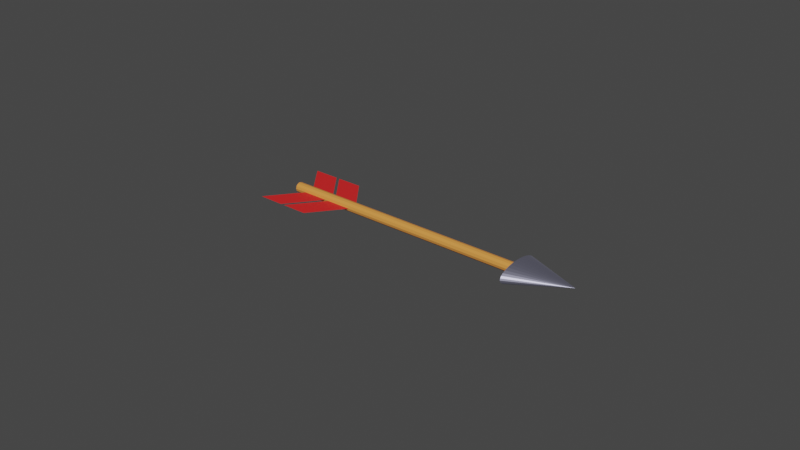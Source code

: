 # Source: arrow.blend  (saved by Blender 2.90.8; exported with 4.5.12 LTS)
import bpy
from mathutils import Matrix  # noqa: F401  (used for matrix-valued properties, if any)

bpy.ops.wm.read_factory_settings(use_empty=True)
scene = bpy.context.scene
scene.name = 'Scene'

# ---- collections
col_collection = bpy.data.collections.new('Collection'); scene.collection.children.link(col_collection)

# ---- materials (node trees are filled in below, after node groups)
mat_material_003 = bpy.data.materials.new('Material.003')
mat_material_003.use_transparent_shadow = False
mat_material_001 = bpy.data.materials.new('Material.001')
mat_material_001.use_transparent_shadow = False
mat_material_002 = bpy.data.materials.new('Material.002')
mat_material_002.use_transparent_shadow = False

# ---- material node trees
mat_material_003.use_nodes = True; mat_material_003.node_tree.nodes.clear()
_N = mat_material_003.node_tree.nodes; _L = mat_material_003.node_tree.links
n0 = _N.new('ShaderNodeBsdfPrincipled'); n0.name = 'Principled BSDF'; n0.location = (10, 300)
n0.distribution = 'GGX'
n0.subsurface_method = 'BURLEY'
n0.inputs[0].default_value = (0.8, 0.3064, 0.06125, 1.0)
n0.inputs[3].default_value = 1.45
n0.inputs[27].default_value = (0.0, 0.0, 0.0, 1.0)
n0.inputs[28].default_value = 1.0
n1 = _N.new('ShaderNodeOutputMaterial'); n1.name = 'Material Output'; n1.location = (300, 300)
_L.new(n0.outputs[0], n1.inputs[0])
n1.is_active_output = True
mat_material_001.use_nodes = True; mat_material_001.node_tree.nodes.clear()
_N = mat_material_001.node_tree.nodes; _L = mat_material_001.node_tree.links
n0 = _N.new('ShaderNodeBsdfPrincipled'); n0.name = 'Principled BSDF'; n0.location = (10, 300)
n0.distribution = 'GGX'
n0.subsurface_method = 'BURLEY'
n0.inputs[0].default_value = (0.6322, 0.6324, 0.8381, 1.0)
n0.inputs[1].default_value = 1.0
n0.inputs[3].default_value = 1.45
n0.inputs[27].default_value = (0.0, 0.0, 0.0, 1.0)
n0.inputs[28].default_value = 1.0
n1 = _N.new('ShaderNodeOutputMaterial'); n1.name = 'Material Output'; n1.location = (300, 300)
_L.new(n0.outputs[0], n1.inputs[0])
n1.is_active_output = True
mat_material_002.use_nodes = True; mat_material_002.node_tree.nodes.clear()
_N = mat_material_002.node_tree.nodes; _L = mat_material_002.node_tree.links
n0 = _N.new('ShaderNodeBsdfPrincipled'); n0.name = 'Principled BSDF'; n0.location = (10, 300)
n0.distribution = 'GGX'
n0.subsurface_method = 'BURLEY'
n0.inputs[0].default_value = (0.8, 0.01856, 0.01961, 1.0)
n0.inputs[3].default_value = 1.45
n0.inputs[27].default_value = (0.0, 0.0, 0.0, 1.0)
n0.inputs[28].default_value = 1.0
n1 = _N.new('ShaderNodeOutputMaterial'); n1.name = 'Material Output'; n1.location = (300, 300)
_L.new(n0.outputs[0], n1.inputs[0])
n1.is_active_output = True

# ---- world
world_world = bpy.data.worlds.new('World'); scene.world = world_world
world_world.use_nodes = True; world_world.node_tree.nodes.clear()
_N = world_world.node_tree.nodes; _L = world_world.node_tree.links
n0 = _N.new('ShaderNodeOutputWorld'); n0.name = 'World Output'; n0.location = (300, 300)
n1 = _N.new('ShaderNodeBackground'); n1.name = 'Background'; n1.location = (10, 300)
n1.inputs[0].default_value = (0.05088, 0.05088, 0.05088, 1.0)
_L.new(n1.outputs[0], n0.inputs[0])
n0.is_active_output = True
world_world.color = (0.05088, 0.05088, 0.05088)
world_world.use_sun_shadow = False
world_world.sun_shadow_jitter_overblur = 0.0

# ---- meshes
me_cone = bpy.data.meshes.new('Cone')
me_cone.from_pydata([(0.0, 1.0, -1.0), (0.1951, 0.9808, -1.0), (0.3827, 0.9239, -1.0), (0.5556, 0.8315, -1.0), (0.7071, 0.7071, -1.0), (0.8315, 0.5556, -1.0), (0.9239, 0.3827, -1.0), (0.9808, 0.1951, -1.0), (1.0, 7.55e-08, -1.0), (0.9808, -0.1951, -1.0), (0.9239, -0.3827, -1.0), (0.8315, -0.5556, -1.0), (0.7071, -0.7071, -1.0), (0.5556, -0.8315, -1.0), (0.3827, -0.9239, -1.0), (0.1951, -0.9808, -1.0), (-3.258e-07, -1.0, -1.0), (-0.1951, -0.9808, -1.0), (-0.3827, -0.9239, -1.0), (-0.5556, -0.8315, -1.0), (-0.7071, -0.7071, -1.0), (-0.8315, -0.5556, -1.0), (-0.9239, -0.3827, -1.0), (-0.9808, -0.1951, -1.0), (-1.0, 9.656e-07, -1.0), (-0.9808, 0.1951, -1.0), (-0.9239, 0.3827, -1.0), (-0.8315, 0.5556, -1.0), (-0.7071, 0.7071, -1.0), (-0.5556, 0.8315, -1.0), (-0.3827, 0.9239, -1.0), (-0.1951, 0.9808, -1.0), (0.0, 0.0, 1.0)], [], [(0, 32, 1), (1, 32, 2), (2, 32, 3), (3, 32, 4), (4, 32, 5), (5, 32, 6), (6, 32, 7), (7, 32, 8), (8, 32, 9), (9, 32, 10), (10, 32, 11), (11, 32, 12), (12, 32, 13), (13, 32, 14), (14, 32, 15), (15, 32, 16), (16, 32, 17), (17, 32, 18), (18, 32, 19), (19, 32, 20), (20, 32, 21), (21, 32, 22), (22, 32, 23), (23, 32, 24), (24, 32, 25), (25, 32, 26), (26, 32, 27), (27, 32, 28), (28, 32, 29), (29, 32, 30), (0, 1, 2, 3, 4, 5, 6, 7, 8, 9, 10, 11, 12, 13, 14, 15, 16, 17, 18, 19, 20, 21, 22, 23, 24, 25, 26, 27, 28, 29, 30, 31), (30, 32, 31), (31, 32, 0)])
_uv = me_cone.uv_layers.new(name='UVMap')
_uv.uv.foreach_set('vector', [0.25, 0.49, 0.25, 0.25, 0.2968, 0.4854, 0.2968, 0.4854, 0.25, 0.25, 0.3418, 0.4717, 0.3418, 0.4717, 0.25, 0.25, 0.3833, 0.4496, 0.3833, 0.4496, 0.25, 0.25, 0.4197, 0.4197, 0.4197, 0.4197, 0.25, 0.25, 0.4496, 0.3833, 0.4496, 0.3833, 0.25, 0.25, 0.4717, 0.3418, 0.4717, 0.3418, 0.25, 0.25, 0.4854, 0.2968, 0.4854, 0.2968, 0.25, 0.25, 0.49, 0.25, 0.49, 0.25, 0.25, 0.25, 0.4854, 0.2032, 0.4854, 0.2032, 0.25, 0.25, 0.4717, 0.1582, 0.4717, 0.1582, 0.25, 0.25, 0.4496, 0.1167, 0.4496, 0.1167, 0.25, 0.25, 0.4197, 0.08029, 0.4197, 0.08029, 0.25, 0.25, 0.3833, 0.05045, 0.3833, 0.05045, 0.25, 0.25, 0.3418, 0.02827, 0.3418, 0.02827, 0.25, 0.25, 0.2968, 0.01461, 0.2968, 0.01461, 0.25, 0.25, 0.25, 0.01, 0.25, 0.01, 0.25, 0.25, 0.2032, 0.01461, 0.2032, 0.01461, 0.25, 0.25, 0.1582, 0.02827, 0.1582, 0.02827, 0.25, 0.25, 0.1167, 0.05045, 0.1167, 0.05045, 0.25, 0.25, 0.08029, 0.08029, 0.08029, 0.08029, 0.25, 0.25, 0.05045, 0.1167, 0.05045, 0.1167, 0.25, 0.25, 0.02827, 0.1582, 0.02827, 0.1582, 0.25, 0.25, 0.01461, 0.2032, 0.01461, 0.2032, 0.25, 0.25, 0.01, 0.25, 0.01, 0.25, 0.25, 0.25, 0.01461, 0.2968, 0.01461, 0.2968, 0.25, 0.25, 0.02827, 0.3418, 0.02827, 0.3418, 0.25, 0.25, 0.05045, 0.3833, 0.05045, 0.3833, 0.25, 0.25, 0.08029, 0.4197, 0.08029, 0.4197, 0.25, 0.25, 0.1167, 0.4496, 0.1167, 0.4496, 0.25, 0.25, 0.1582, 0.4717, 0.75, 0.49, 0.7968, 0.4854, 0.8418, 0.4717, 0.8833, 0.4496, 0.9197, 0.4197, 0.9496, 0.3833, 0.9717, 0.3418, 0.9854, 0.2968, 0.99, 0.25, 0.9854, 0.2032, 0.9717, 0.1582, 0.9496, 0.1167, 0.9197, 0.08029, 0.8833, 0.05045, 0.8418, 0.02827, 0.7968, 0.01461, 0.75, 0.01, 0.7032, 0.01461, 0.6582, 0.02827, 0.6167, 0.05045, 0.5803, 0.08029, 0.5504, 0.1167, 0.5283, 0.1582, 0.5146, 0.2032, 0.51, 0.25, 0.5146, 0.2968, 0.5283, 0.3418, 0.5504, 0.3833, 0.5803, 0.4197, 0.6167, 0.4496, 0.6582, 0.4717, 0.7032, 0.4854, 0.1582, 0.4717, 0.25, 0.25, 0.2032, 0.4854, 0.2032, 0.4854, 0.25, 0.25, 0.25, 0.49])
me_cone.materials.append(mat_material_001)
me_cone.use_remesh_fix_poles = True
me_cone.use_remesh_preserve_attributes = False
me_cone.use_mirror_vertex_groups = False
me_cone.update()
me_plane = bpy.data.meshes.new('Plane')
me_plane.from_pydata([(-0.8958, 0.05994, 2.834e-08), (-0.6926, 0.06082, 1.921e-08), (-1.106, 0.33, -1.921e-08), (-0.9025, 0.3308, -2.834e-08)], [], [(0, 1, 3, 2)])
_uv = me_plane.uv_layers.new(name='UVMap')
_uv.uv.foreach_set('vector', [0.0, 0.0, 1.0, 0.0, 1.0, 1.0, 0.0, 1.0])
me_plane.materials.append(mat_material_002)
me_plane.use_remesh_fix_poles = True
me_plane.use_remesh_preserve_attributes = False
me_plane.use_mirror_vertex_groups = False
me_plane.update()
me_plane_001 = bpy.data.meshes.new('Plane.001')
me_plane_001.from_pydata([(-0.8958, 0.05994, 2.834e-08), (-0.6926, 0.06082, 1.921e-08), (-1.106, 0.33, -1.921e-08), (-0.9025, 0.3308, -2.834e-08)], [], [(0, 1, 3, 2)])
_uv = me_plane_001.uv_layers.new(name='UVMap')
_uv.uv.foreach_set('vector', [0.0, 0.0, 1.0, 0.0, 1.0, 1.0, 0.0, 1.0])
me_plane_001.materials.append(mat_material_002)
me_plane_001.use_remesh_fix_poles = True
me_plane_001.use_remesh_preserve_attributes = False
me_plane_001.use_mirror_vertex_groups = False
me_plane_001.update()
me_plane_003 = bpy.data.meshes.new('Plane.003')
me_plane_003.from_pydata([(-0.8958, 0.05994, 2.834e-08), (-0.6926, 0.06082, 1.921e-08), (-1.106, 0.33, -1.921e-08), (-0.9025, 0.3308, -2.834e-08)], [], [(0, 1, 3, 2)])
_uv = me_plane_003.uv_layers.new(name='UVMap')
_uv.uv.foreach_set('vector', [0.0, 0.0, 1.0, 0.0, 1.0, 1.0, 0.0, 1.0])
me_plane_003.materials.append(mat_material_002)
me_plane_003.use_remesh_fix_poles = True
me_plane_003.use_remesh_preserve_attributes = False
me_plane_003.use_mirror_vertex_groups = False
me_plane_003.update()
me_plane_002 = bpy.data.meshes.new('Plane.002')
me_plane_002.from_pydata([(-0.8958, 0.05994, 2.834e-08), (-0.6926, 0.06082, 1.921e-08), (-1.106, 0.33, -1.921e-08), (-0.9025, 0.3308, -2.834e-08)], [], [(0, 1, 3, 2)])
_uv = me_plane_002.uv_layers.new(name='UVMap')
_uv.uv.foreach_set('vector', [0.0, 0.0, 1.0, 0.0, 1.0, 1.0, 0.0, 1.0])
me_plane_002.materials.append(mat_material_002)
me_plane_002.use_remesh_fix_poles = True
me_plane_002.use_remesh_preserve_attributes = False
me_plane_002.use_mirror_vertex_groups = False
me_plane_002.update()

# ---- curves / text
cu_beziercurve = bpy.data.curves.new('BezierCurve', 'CURVE')
cu_beziercurve.dimensions = '3D'
_sp = cu_beziercurve.splines.new('POLY'); _sp.points.add(1)
_sp.points.foreach_set('co', [-1.0, 0.0, 0.0, 1.0, 1.0, 0.0, 0.0, 1.0])
_sp.order_v = 1
_sp.use_smooth = False
cu_beziercurve.materials.append(mat_material_003)
cu_beziercurve.use_path = True
cu_beziercurve.use_path_clamp = True
cu_beziercurve.bevel_depth = 0.04
cu_beziercurve.fill_mode = 'FULL'

# ---- objects
ob_beziercurve = bpy.data.objects.new('BezierCurve', cu_beziercurve)
ob_cone = bpy.data.objects.new('Cone', me_cone)
ob_plane = bpy.data.objects.new('Plane', me_plane)
ob_plane_001 = bpy.data.objects.new('Plane.001', me_plane_001)
ob_plane_003 = bpy.data.objects.new('Plane.003', me_plane_003)
ob_plane_002 = bpy.data.objects.new('Plane.002', me_plane_002)

# ---- transforms, parenting, visibility, modifiers, constraints
ob_beziercurve.location = (0.0, 0.0, 0.0)
ob_beziercurve.lineart.crease_threshold = 0.0
ob_cone.location = (1.231, 0.009115, 0.005677)
ob_cone.rotation_euler = (-0.2688, 1.515, -0.2661)
ob_cone.scale = (0.07163, 0.1968, 0.2265)
ob_cone.lineart.crease_threshold = 0.0
ob_plane.location = (0.002944, -0.02576, 0.0)
ob_plane.lineart.crease_threshold = 0.0
ob_plane_001.location = (0.2374, -0.02576, 0.0)
ob_plane_001.lineart.crease_threshold = 0.0
ob_plane_003.location = (0.002944, 0.02874, 0.0)
ob_plane_003.scale = (1.0, -1.0, 1.0)
ob_plane_003.lineart.crease_threshold = 0.0
ob_plane_002.location = (0.2374, 0.02874, 0.0)
ob_plane_002.scale = (1.0, -1.0, 1.0)
ob_plane_002.lineart.crease_threshold = 0.0

# ---- collection membership
col_collection.objects.link(ob_beziercurve)
col_collection.objects.link(ob_cone)
col_collection.objects.link(ob_plane)
col_collection.objects.link(ob_plane_001)
col_collection.objects.link(ob_plane_003)
col_collection.objects.link(ob_plane_002)

# ---- scene / render settings (as saved in the file)
scene.frame_start = 1; scene.frame_end = 250; scene.frame_set(0)
scene.render.engine = 'BLENDER_EEVEE_NEXT'
scene.cycles.use_denoising = False
scene.cycles.samples = 128
scene.cycles.sampling_pattern = 'TABULATED_SOBOL'
scene.cycles.use_adaptive_sampling = False
scene.cycles.use_light_tree = False
scene.view_settings.view_transform = 'Filmic'
bpy.context.view_layer.update()

# ---- added for rendering (the .blend has no active camera and no usable light): camera, sun
cam_auto = bpy.data.cameras.new('AutoCamera')
cam_auto.lens = 50.0
cam_auto.sensor_width = 36.0
cam_auto.clip_end = 1000.0
ob_auto_camera = bpy.data.objects.new('AutoCamera', cam_auto)
scene.collection.objects.link(ob_auto_camera)
ob_auto_camera.location = (4.53266, -5.43919, 3.62613)
ob_auto_camera.rotation_euler = (1.09748, -7.21219e-08, 0.694738)
scene.camera = ob_auto_camera
light_auto_sun = bpy.data.lights.new('AutoSun', 'SUN')
light_auto_sun.energy = 3.0
light_auto_sun.angle = 0.0523599
ob_auto_sun = bpy.data.objects.new('AutoSun', light_auto_sun)
scene.collection.objects.link(ob_auto_sun)
ob_auto_sun.rotation_euler = (0.872665, 0.174533, 0.523599)
bpy.context.view_layer.update()
